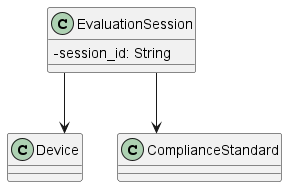

The diagram above was rendered by PlantUML. Its source (embedded in the PNG):
@startuml EvaluationSession
skinparam linetype ortho
skinparam classAttributeIconSize 0

class EvaluationSession {
    ' - evaluationSheet: EvaluationSheet
    - session_id: String
}
EvaluationSession --> Device
EvaluationSession --> ComplianceStandard
@enduml